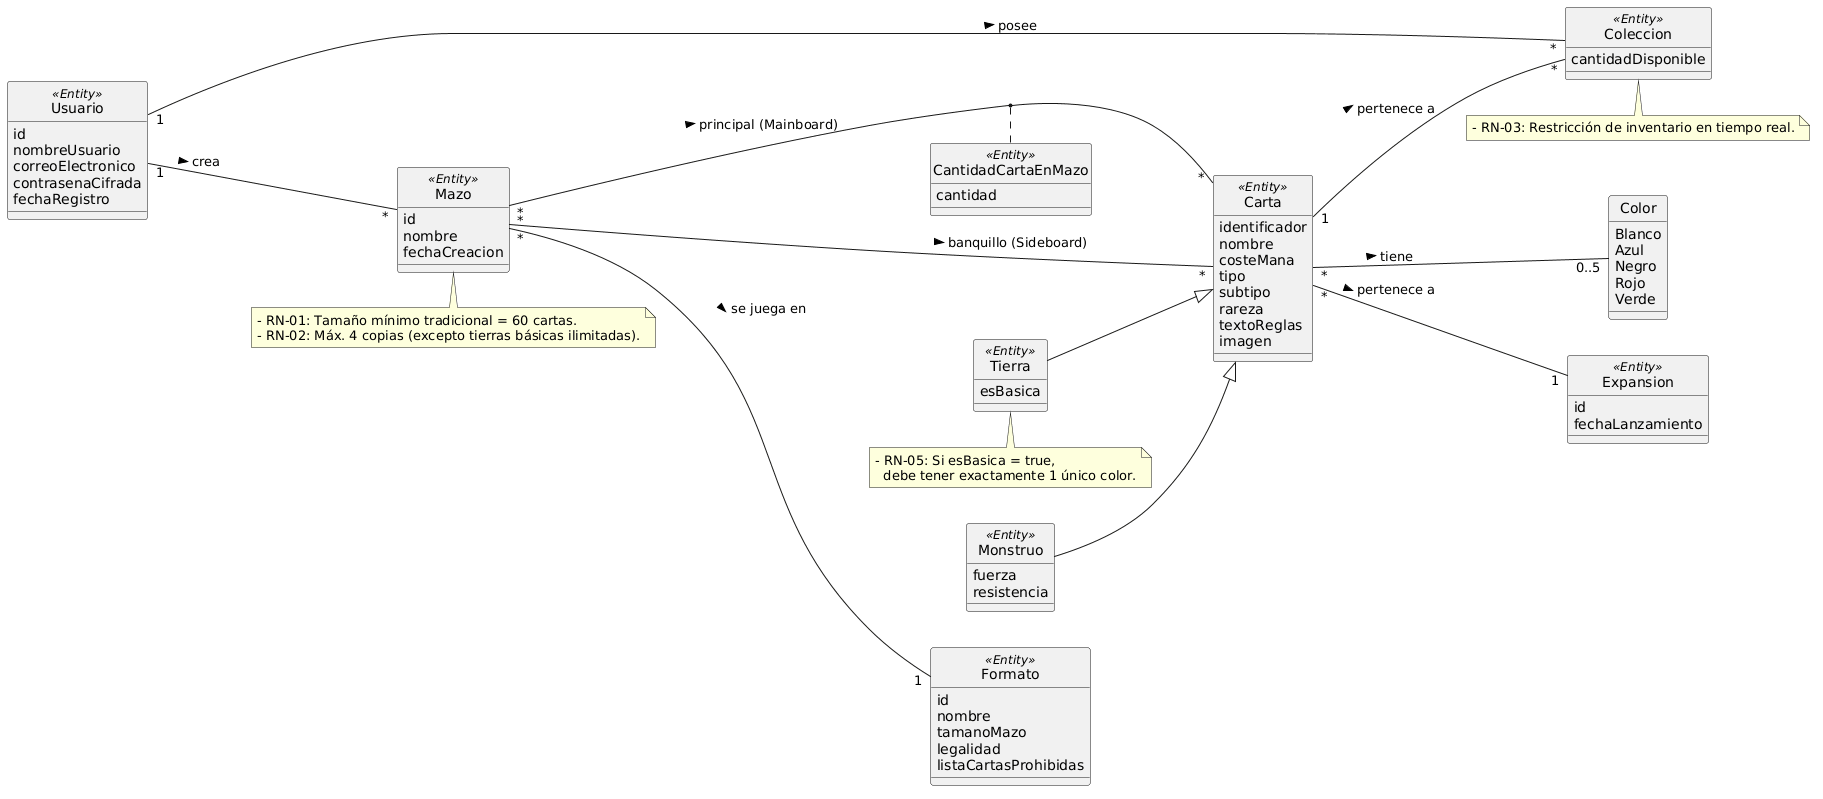

The diagram above was rendered by PlantUML. Its source (embedded in the PNG):
@startuml
left to right direction
hide circle

enum Color {
  Blanco
  Azul
  Negro
  Rojo
  Verde
}

class Usuario <<Entity>> {
  id
  nombreUsuario
  correoElectronico
  contrasenaCifrada
  fechaRegistro
}

class Coleccion <<Entity>> {
  cantidadDisponible
}

class Mazo <<Entity>> {
  id
  nombre
  fechaCreacion
}

class Formato <<Entity>> {
  id
  nombre
  tamanoMazo
  legalidad
  listaCartasProhibidas
}

class Expansion <<Entity>> {
  id
  fechaLanzamiento
}

class Carta <<Entity>> {
  identificador
  nombre
  costeMana
  tipo
  subtipo
  rareza
  textoReglas
  imagen
}

class Monstruo <<Entity>> {
  fuerza
  resistencia
}

class Tierra <<Entity>> {
  esBasica
}

class CantidadCartaEnMazo <<Entity>> {
  cantidad
}

' Herencia estándar con triángulo de generalización automático hacia Carta
Monstruo --|> Carta
Tierra --|> Carta

' Relaciones y asociaciones
Usuario "1" -- "*" Mazo : crea >
Usuario "1" -- "*" Coleccion : posee >
Carta "1" -- "*" Coleccion : pertenece a >

Mazo "*" -- "*" Carta : principal (Mainboard) >
(Mazo, Carta) .. CantidadCartaEnMazo

Mazo "*" -- "*" Carta : banquillo (Sideboard) >

Mazo "*" -- "1" Formato : se juega en >
Carta "*" -- "1" Expansion : pertenece a >

Carta "*" -- "0..5" Color : tiene >

' Notas con restricciones y reglas de negocio
note bottom of Mazo
  - RN-01: Tamaño mínimo tradicional = 60 cartas.
  - RN-02: Máx. 4 copias (excepto tierras básicas ilimitadas).
end note

note bottom of Coleccion
  - RN-03: Restricción de inventario en tiempo real.
end note

note bottom of Tierra
  - RN-05: Si esBasica = true, 
    debe tener exactamente 1 único color.
end note
@enduml